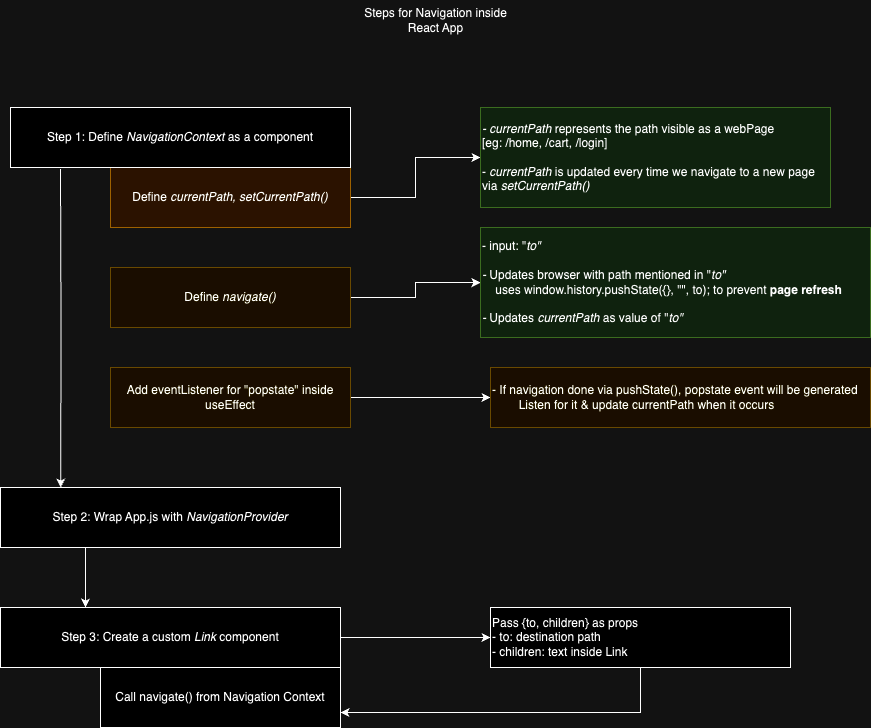

The diagram above was exported from draw.io. Its source (the exported page's mxGraphModel, read from the mxfile embedded in the PNG):
<mxGraphModel dx="1912" dy="1048" grid="1" gridSize="10" guides="1" tooltips="1" connect="1" arrows="1" fold="1" page="1" pageScale="1" pageWidth="827" pageHeight="1169" math="0" shadow="0">
  <root>
    <mxCell id="0" />
    <mxCell id="1" parent="0" />
    <mxCell id="DiY0cHYHYT49otVAU34C-5" value="" style="edgeStyle=orthogonalEdgeStyle;rounded=0;orthogonalLoop=1;jettySize=auto;html=1;" edge="1" parent="1" source="DiY0cHYHYT49otVAU34C-1" target="DiY0cHYHYT49otVAU34C-4">
      <mxGeometry relative="1" as="geometry" />
    </mxCell>
    <mxCell id="DiY0cHYHYT49otVAU34C-1" value="Define&amp;nbsp;&lt;i&gt;currentPath, setCurrentPath()&lt;/i&gt;" style="rounded=0;whiteSpace=wrap;html=1;fillColor=#ffe6cc;strokeColor=#d79b00;" vertex="1" parent="1">
      <mxGeometry x="130" y="180" width="240" height="60" as="geometry" />
    </mxCell>
    <mxCell id="DiY0cHYHYT49otVAU34C-2" value="Steps for Navigation inside&lt;br&gt;React App" style="text;html=1;align=center;verticalAlign=middle;resizable=0;points=[];autosize=1;strokeColor=none;fillColor=none;" vertex="1" parent="1">
      <mxGeometry x="370" y="13" width="170" height="40" as="geometry" />
    </mxCell>
    <mxCell id="DiY0cHYHYT49otVAU34C-4" value="&lt;i&gt;- currentPath &lt;/i&gt;represents the path visible as a webPage&lt;br&gt;&lt;span style=&quot;background-color: initial;&quot;&gt;[eg: /home, /cart, /login]&lt;/span&gt;&lt;br&gt;&lt;div style=&quot;&quot;&gt;&lt;span style=&quot;background-color: initial;&quot;&gt;&lt;br&gt;&lt;/span&gt;&lt;/div&gt;&lt;div style=&quot;&quot;&gt;&lt;span style=&quot;background-color: initial;&quot;&gt;-&amp;nbsp;&lt;/span&gt;&lt;i style=&quot;background-color: initial; border-color: var(--border-color);&quot;&gt;currentPath &lt;/i&gt;&lt;span style=&quot;background-color: initial; border-color: var(--border-color);&quot;&gt;is updated every time we navigate to a new page&lt;/span&gt;&lt;/div&gt;&lt;div style=&quot;&quot;&gt;&lt;span style=&quot;background-color: initial; border-color: var(--border-color);&quot;&gt;via &lt;i&gt;setCurrentPath()&lt;/i&gt;&lt;/span&gt;&lt;/div&gt;" style="whiteSpace=wrap;html=1;rounded=0;fillColor=#d5e8d4;strokeColor=#82b366;align=left;" vertex="1" parent="1">
      <mxGeometry x="500" y="120" width="350" height="100" as="geometry" />
    </mxCell>
    <mxCell id="DiY0cHYHYT49otVAU34C-6" value="Step 1: Define &lt;i&gt;NavigationContext&lt;/i&gt; as a component" style="rounded=0;whiteSpace=wrap;html=1;" vertex="1" parent="1">
      <mxGeometry x="30" y="120" width="340" height="60" as="geometry" />
    </mxCell>
    <mxCell id="DiY0cHYHYT49otVAU34C-9" value="" style="edgeStyle=orthogonalEdgeStyle;rounded=0;orthogonalLoop=1;jettySize=auto;html=1;" edge="1" parent="1" source="DiY0cHYHYT49otVAU34C-7" target="DiY0cHYHYT49otVAU34C-8">
      <mxGeometry relative="1" as="geometry" />
    </mxCell>
    <mxCell id="DiY0cHYHYT49otVAU34C-7" value="Define&amp;nbsp;&lt;i&gt;navigate()&lt;/i&gt;" style="rounded=0;whiteSpace=wrap;html=1;fillColor=#fff2cc;strokeColor=#d6b656;" vertex="1" parent="1">
      <mxGeometry x="130" y="280" width="240" height="60" as="geometry" />
    </mxCell>
    <mxCell id="DiY0cHYHYT49otVAU34C-8" value="- input: &quot;&lt;i&gt;to&quot;&lt;br&gt;&lt;br&gt;- &lt;/i&gt;Updates browser with path mentioned in &quot;&lt;i&gt;to&quot;&lt;br&gt;&lt;/i&gt;&lt;span style=&quot;&quot;&gt;&lt;span style=&quot;white-space: pre;&quot;&gt;&amp;nbsp;&amp;nbsp;&amp;nbsp;&amp;nbsp;&lt;/span&gt;&lt;/span&gt;uses&amp;nbsp;window.history.pushState({}, &quot;&quot;, to); to prevent &lt;b&gt;page refresh&lt;br&gt;&lt;/b&gt;&lt;br&gt;&lt;i style=&quot;border-color: var(--border-color);&quot;&gt;-&amp;nbsp;&lt;/i&gt;Updates &lt;i&gt;currentPath&lt;/i&gt;&amp;nbsp;as value of &quot;&lt;i style=&quot;border-color: var(--border-color);&quot;&gt;to&quot;&lt;/i&gt;" style="whiteSpace=wrap;html=1;fillColor=#d5e8d4;strokeColor=#82b366;rounded=0;align=left;" vertex="1" parent="1">
      <mxGeometry x="500" y="240" width="390" height="110" as="geometry" />
    </mxCell>
    <mxCell id="DiY0cHYHYT49otVAU34C-12" value="" style="edgeStyle=orthogonalEdgeStyle;rounded=0;orthogonalLoop=1;jettySize=auto;html=1;" edge="1" parent="1" source="DiY0cHYHYT49otVAU34C-10" target="DiY0cHYHYT49otVAU34C-11">
      <mxGeometry relative="1" as="geometry" />
    </mxCell>
    <mxCell id="DiY0cHYHYT49otVAU34C-10" value="Add eventListener for &quot;popstate&quot; inside useEffect" style="rounded=0;whiteSpace=wrap;html=1;fillColor=#fff2cc;strokeColor=#d6b656;" vertex="1" parent="1">
      <mxGeometry x="130" y="380" width="240" height="60" as="geometry" />
    </mxCell>
    <mxCell id="DiY0cHYHYT49otVAU34C-11" value="- If navigation done via pushState(), popstate event will be generated&lt;br&gt;&lt;span style=&quot;white-space: pre;&quot;&gt;&#09;&lt;/span&gt;Listen for it &amp;amp; update currentPath when it occurs" style="whiteSpace=wrap;html=1;fillColor=#fff2cc;strokeColor=#d6b656;rounded=0;align=left;" vertex="1" parent="1">
      <mxGeometry x="510" y="380" width="380" height="60" as="geometry" />
    </mxCell>
    <mxCell id="DiY0cHYHYT49otVAU34C-22" style="edgeStyle=orthogonalEdgeStyle;rounded=0;orthogonalLoop=1;jettySize=auto;html=1;exitX=0.25;exitY=1;exitDx=0;exitDy=0;entryX=0.25;entryY=0;entryDx=0;entryDy=0;" edge="1" parent="1" source="DiY0cHYHYT49otVAU34C-13" target="DiY0cHYHYT49otVAU34C-14">
      <mxGeometry relative="1" as="geometry" />
    </mxCell>
    <mxCell id="DiY0cHYHYT49otVAU34C-13" value="Step 2: Wrap App.js with&amp;nbsp;&lt;i&gt;NavigationProvider&lt;/i&gt;" style="rounded=0;whiteSpace=wrap;html=1;" vertex="1" parent="1">
      <mxGeometry x="20" y="500" width="340" height="60" as="geometry" />
    </mxCell>
    <mxCell id="DiY0cHYHYT49otVAU34C-18" value="" style="edgeStyle=orthogonalEdgeStyle;rounded=0;orthogonalLoop=1;jettySize=auto;html=1;" edge="1" parent="1" source="DiY0cHYHYT49otVAU34C-14" target="DiY0cHYHYT49otVAU34C-17">
      <mxGeometry relative="1" as="geometry" />
    </mxCell>
    <mxCell id="DiY0cHYHYT49otVAU34C-14" value="Step 3: Create a custom &lt;i&gt;Link&lt;/i&gt; component" style="rounded=0;whiteSpace=wrap;html=1;" vertex="1" parent="1">
      <mxGeometry x="20" y="620" width="340" height="60" as="geometry" />
    </mxCell>
    <mxCell id="DiY0cHYHYT49otVAU34C-16" value="Call navigate() from Navigation Context" style="rounded=0;whiteSpace=wrap;html=1;" vertex="1" parent="1">
      <mxGeometry x="120" y="680" width="240" height="60" as="geometry" />
    </mxCell>
    <mxCell id="DiY0cHYHYT49otVAU34C-20" style="edgeStyle=orthogonalEdgeStyle;rounded=0;orthogonalLoop=1;jettySize=auto;html=1;entryX=1;entryY=0.75;entryDx=0;entryDy=0;" edge="1" parent="1" source="DiY0cHYHYT49otVAU34C-17" target="DiY0cHYHYT49otVAU34C-16">
      <mxGeometry relative="1" as="geometry">
        <Array as="points">
          <mxPoint x="660" y="725" />
        </Array>
      </mxGeometry>
    </mxCell>
    <mxCell id="DiY0cHYHYT49otVAU34C-17" value="Pass {to, children} as props&lt;br&gt;- to: destination path&lt;br&gt;&lt;div style=&quot;&quot;&gt;&lt;span style=&quot;background-color: initial;&quot;&gt;- children: text inside Link&lt;/span&gt;&lt;/div&gt;" style="whiteSpace=wrap;html=1;rounded=0;align=left;" vertex="1" parent="1">
      <mxGeometry x="510" y="620" width="300" height="60" as="geometry" />
    </mxCell>
    <mxCell id="DiY0cHYHYT49otVAU34C-21" style="edgeStyle=orthogonalEdgeStyle;rounded=0;orthogonalLoop=1;jettySize=auto;html=1;exitX=0.25;exitY=1;exitDx=0;exitDy=0;entryX=0.28;entryY=-0.025;entryDx=0;entryDy=0;entryPerimeter=0;" edge="1" parent="1">
      <mxGeometry relative="1" as="geometry">
        <mxPoint x="80" y="181.5" as="sourcePoint" />
        <mxPoint x="80.20000000000027" y="500" as="targetPoint" />
      </mxGeometry>
    </mxCell>
  </root>
</mxGraphModel>